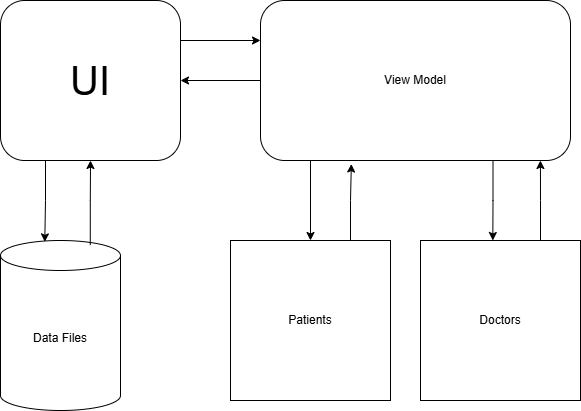

The diagram above was exported from draw.io. Its source (the exported page's mxGraphModel, read from the mxfile embedded in the PNG):
<mxGraphModel dx="558" dy="862" grid="1" gridSize="10" guides="1" tooltips="1" connect="1" arrows="1" fold="1" page="1" pageScale="1" pageWidth="850" pageHeight="1100" math="0" shadow="0">
  <root>
    <mxCell id="0" />
    <mxCell id="1" parent="0" />
    <mxCell id="1SKeh_juWYLzFQGD5qZc-7" value="Data Files" style="shape=cylinder3;whiteSpace=wrap;html=1;boundedLbl=1;backgroundOutline=1;size=15;" vertex="1" parent="1">
      <mxGeometry x="240" y="630" width="120" height="170" as="geometry" />
    </mxCell>
    <mxCell id="1SKeh_juWYLzFQGD5qZc-20" value="Doctors" style="rounded=0;whiteSpace=wrap;html=1;" vertex="1" parent="1">
      <mxGeometry x="660" y="630" width="160" height="160" as="geometry" />
    </mxCell>
    <mxCell id="1SKeh_juWYLzFQGD5qZc-21" value="Patients" style="whiteSpace=wrap;html=1;aspect=fixed;" vertex="1" parent="1">
      <mxGeometry x="470" y="630" width="160" height="160" as="geometry" />
    </mxCell>
    <mxCell id="1SKeh_juWYLzFQGD5qZc-27" style="edgeStyle=orthogonalEdgeStyle;rounded=0;orthogonalLoop=1;jettySize=auto;html=1;exitX=1;exitY=0.25;exitDx=0;exitDy=0;entryX=0;entryY=0.25;entryDx=0;entryDy=0;" edge="1" parent="1" source="1SKeh_juWYLzFQGD5qZc-23" target="1SKeh_juWYLzFQGD5qZc-24">
      <mxGeometry relative="1" as="geometry" />
    </mxCell>
    <mxCell id="1SKeh_juWYLzFQGD5qZc-23" value="&lt;font style=&quot;font-size: 40px; line-height: 100%;&quot;&gt;UI&lt;/font&gt;" style="rounded=1;whiteSpace=wrap;html=1;align=center;" vertex="1" parent="1">
      <mxGeometry x="240" y="390" width="180" height="160" as="geometry" />
    </mxCell>
    <mxCell id="1SKeh_juWYLzFQGD5qZc-42" style="edgeStyle=orthogonalEdgeStyle;rounded=0;orthogonalLoop=1;jettySize=auto;html=1;exitX=0;exitY=0.5;exitDx=0;exitDy=0;entryX=1;entryY=0.5;entryDx=0;entryDy=0;" edge="1" parent="1" source="1SKeh_juWYLzFQGD5qZc-24" target="1SKeh_juWYLzFQGD5qZc-23">
      <mxGeometry relative="1" as="geometry" />
    </mxCell>
    <mxCell id="1SKeh_juWYLzFQGD5qZc-44" style="edgeStyle=orthogonalEdgeStyle;rounded=0;orthogonalLoop=1;jettySize=auto;html=1;exitX=0.25;exitY=1;exitDx=0;exitDy=0;entryX=0.5;entryY=0;entryDx=0;entryDy=0;" edge="1" parent="1" source="1SKeh_juWYLzFQGD5qZc-24" target="1SKeh_juWYLzFQGD5qZc-21">
      <mxGeometry relative="1" as="geometry">
        <Array as="points">
          <mxPoint x="550" y="550" />
        </Array>
      </mxGeometry>
    </mxCell>
    <mxCell id="1SKeh_juWYLzFQGD5qZc-24" value="View Model" style="rounded=1;whiteSpace=wrap;html=1;" vertex="1" parent="1">
      <mxGeometry x="500" y="390" width="310" height="160" as="geometry" />
    </mxCell>
    <mxCell id="1SKeh_juWYLzFQGD5qZc-34" style="edgeStyle=orthogonalEdgeStyle;rounded=0;orthogonalLoop=1;jettySize=auto;html=1;exitX=0.75;exitY=0;exitDx=0;exitDy=0;entryX=0.903;entryY=1;entryDx=0;entryDy=0;entryPerimeter=0;" edge="1" parent="1" source="1SKeh_juWYLzFQGD5qZc-20" target="1SKeh_juWYLzFQGD5qZc-24">
      <mxGeometry relative="1" as="geometry" />
    </mxCell>
    <mxCell id="1SKeh_juWYLzFQGD5qZc-35" style="edgeStyle=orthogonalEdgeStyle;rounded=0;orthogonalLoop=1;jettySize=auto;html=1;exitX=0.75;exitY=1;exitDx=0;exitDy=0;entryX=0.452;entryY=0;entryDx=0;entryDy=0;entryPerimeter=0;" edge="1" parent="1" source="1SKeh_juWYLzFQGD5qZc-24" target="1SKeh_juWYLzFQGD5qZc-20">
      <mxGeometry relative="1" as="geometry" />
    </mxCell>
    <mxCell id="1SKeh_juWYLzFQGD5qZc-37" style="edgeStyle=orthogonalEdgeStyle;rounded=0;orthogonalLoop=1;jettySize=auto;html=1;exitX=0.75;exitY=0;exitDx=0;exitDy=0;entryX=0.293;entryY=1.022;entryDx=0;entryDy=0;entryPerimeter=0;" edge="1" parent="1" source="1SKeh_juWYLzFQGD5qZc-21" target="1SKeh_juWYLzFQGD5qZc-24">
      <mxGeometry relative="1" as="geometry" />
    </mxCell>
    <mxCell id="1SKeh_juWYLzFQGD5qZc-39" style="edgeStyle=orthogonalEdgeStyle;rounded=0;orthogonalLoop=1;jettySize=auto;html=1;exitX=0.25;exitY=1;exitDx=0;exitDy=0;entryX=0.369;entryY=0.008;entryDx=0;entryDy=0;entryPerimeter=0;" edge="1" parent="1" source="1SKeh_juWYLzFQGD5qZc-23" target="1SKeh_juWYLzFQGD5qZc-7">
      <mxGeometry relative="1" as="geometry" />
    </mxCell>
    <mxCell id="1SKeh_juWYLzFQGD5qZc-41" style="edgeStyle=orthogonalEdgeStyle;rounded=0;orthogonalLoop=1;jettySize=auto;html=1;exitX=0.748;exitY=0.027;exitDx=0;exitDy=0;exitPerimeter=0;entryX=0.5;entryY=1;entryDx=0;entryDy=0;" edge="1" parent="1" source="1SKeh_juWYLzFQGD5qZc-7" target="1SKeh_juWYLzFQGD5qZc-23">
      <mxGeometry relative="1" as="geometry">
        <Array as="points" />
      </mxGeometry>
    </mxCell>
  </root>
</mxGraphModel>